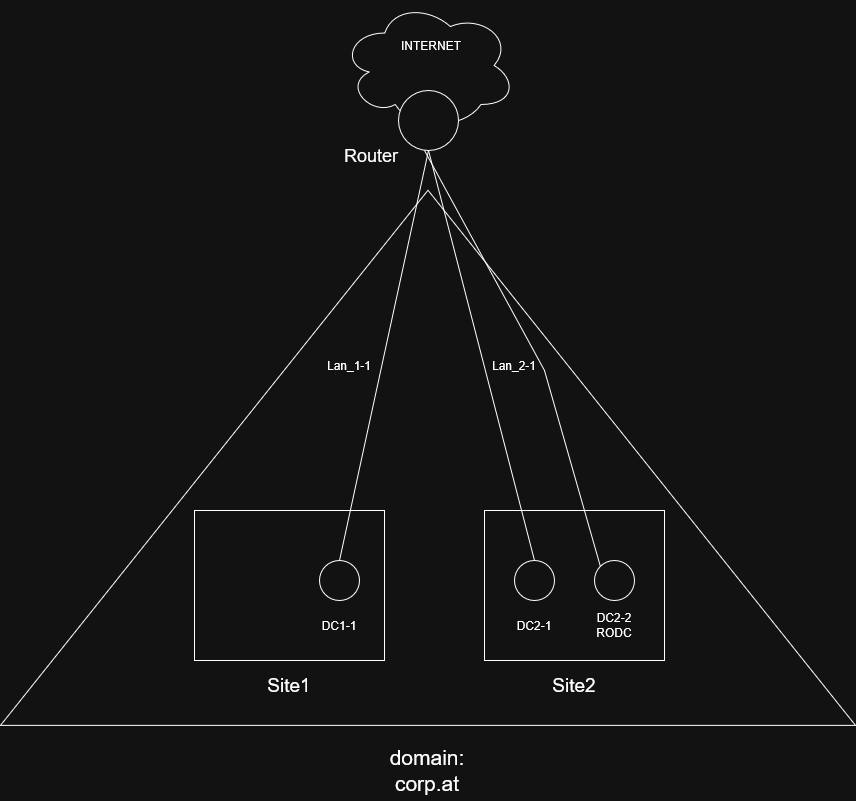

The diagram above was exported from draw.io. Its source (the exported page's mxGraphModel, read from the mxfile embedded in the PNG):
<mxGraphModel dx="2842" dy="2308" grid="1" gridSize="10" guides="1" tooltips="1" connect="1" arrows="1" fold="1" page="1" pageScale="1" pageWidth="827" pageHeight="1169" math="0" shadow="0">
  <root>
    <mxCell id="0" />
    <mxCell id="1" parent="0" />
    <mxCell id="0TVYWUzJW_4-8FFfHiwb-2" value="" style="triangle;whiteSpace=wrap;html=1;rotation=-90;" parent="1" vertex="1">
      <mxGeometry x="146" y="-170.07" width="535.14" height="855" as="geometry" />
    </mxCell>
    <mxCell id="0TVYWUzJW_4-8FFfHiwb-3" value="&lt;div&gt;&lt;font style=&quot;font-size: 21px;&quot;&gt;domain:&lt;/font&gt;&lt;/div&gt;&lt;div&gt;&lt;font style=&quot;font-size: 21px;&quot;&gt;corp.at&lt;/font&gt;&lt;/div&gt;" style="text;html=1;whiteSpace=wrap;strokeColor=none;fillColor=none;align=center;verticalAlign=middle;rounded=0;" parent="1" vertex="1">
      <mxGeometry x="345.35" y="540" width="136.43" height="60" as="geometry" />
    </mxCell>
    <mxCell id="0TVYWUzJW_4-8FFfHiwb-4" value="" style="rounded=0;whiteSpace=wrap;html=1;" parent="1" vertex="1">
      <mxGeometry x="180" y="310" width="190" height="150" as="geometry" />
    </mxCell>
    <mxCell id="0TVYWUzJW_4-8FFfHiwb-5" value="&lt;font style=&quot;font-size: 19px;&quot;&gt;Site1&lt;/font&gt;" style="text;html=1;whiteSpace=wrap;strokeColor=none;fillColor=none;align=center;verticalAlign=middle;rounded=0;" parent="1" vertex="1">
      <mxGeometry x="245" y="470" width="60" height="30" as="geometry" />
    </mxCell>
    <mxCell id="0TVYWUzJW_4-8FFfHiwb-6" value="" style="rounded=0;whiteSpace=wrap;html=1;" parent="1" vertex="1">
      <mxGeometry x="470" y="310" width="180" height="150" as="geometry" />
    </mxCell>
    <mxCell id="0TVYWUzJW_4-8FFfHiwb-7" value="&lt;div&gt;&lt;font style=&quot;font-size: 19px;&quot;&gt;Site2&lt;/font&gt;&lt;/div&gt;" style="text;html=1;whiteSpace=wrap;strokeColor=none;fillColor=none;align=center;verticalAlign=middle;rounded=0;" parent="1" vertex="1">
      <mxGeometry x="530" y="470" width="60" height="30" as="geometry" />
    </mxCell>
    <mxCell id="0TVYWUzJW_4-8FFfHiwb-8" value="" style="ellipse;whiteSpace=wrap;html=1;aspect=fixed;" parent="1" vertex="1">
      <mxGeometry x="305" y="360" width="40" height="40" as="geometry" />
    </mxCell>
    <mxCell id="0TVYWUzJW_4-8FFfHiwb-9" value="" style="ellipse;whiteSpace=wrap;html=1;aspect=fixed;" parent="1" vertex="1">
      <mxGeometry x="500" y="360" width="40" height="40" as="geometry" />
    </mxCell>
    <mxCell id="0TVYWUzJW_4-8FFfHiwb-10" value="DC1-1" style="text;html=1;whiteSpace=wrap;strokeColor=none;fillColor=none;align=center;verticalAlign=middle;rounded=0;" parent="1" vertex="1">
      <mxGeometry x="295" y="410" width="60" height="30" as="geometry" />
    </mxCell>
    <mxCell id="0TVYWUzJW_4-8FFfHiwb-11" value="DC2-1" style="text;html=1;whiteSpace=wrap;strokeColor=none;fillColor=none;align=center;verticalAlign=middle;rounded=0;" parent="1" vertex="1">
      <mxGeometry x="490" y="410" width="60" height="30" as="geometry" />
    </mxCell>
    <mxCell id="0TVYWUzJW_4-8FFfHiwb-13" value="" style="ellipse;shape=cloud;whiteSpace=wrap;html=1;" parent="1" vertex="1">
      <mxGeometry x="326.5" y="-200" width="175" height="130" as="geometry" />
    </mxCell>
    <mxCell id="0TVYWUzJW_4-8FFfHiwb-12" value="" style="ellipse;whiteSpace=wrap;html=1;aspect=fixed;" parent="1" vertex="1">
      <mxGeometry x="384" y="-110" width="60" height="60" as="geometry" />
    </mxCell>
    <mxCell id="0TVYWUzJW_4-8FFfHiwb-14" value="INTERNET" style="text;html=1;whiteSpace=wrap;strokeColor=none;fillColor=none;align=center;verticalAlign=middle;rounded=0;" parent="1" vertex="1">
      <mxGeometry x="386.5" y="-170.07" width="60" height="30" as="geometry" />
    </mxCell>
    <mxCell id="0TVYWUzJW_4-8FFfHiwb-18" value="" style="endArrow=none;html=1;rounded=0;exitX=0.5;exitY=0;exitDx=0;exitDy=0;entryX=0.5;entryY=1;entryDx=0;entryDy=0;" parent="1" source="0TVYWUzJW_4-8FFfHiwb-8" target="0TVYWUzJW_4-8FFfHiwb-12" edge="1">
      <mxGeometry width="50" height="50" relative="1" as="geometry">
        <mxPoint x="347" y="190" as="sourcePoint" />
        <mxPoint x="421" y="-50" as="targetPoint" />
      </mxGeometry>
    </mxCell>
    <mxCell id="0TVYWUzJW_4-8FFfHiwb-19" value="&lt;div&gt;&lt;font style=&quot;font-size: 18px;&quot;&gt;Router&lt;/font&gt;&lt;/div&gt;" style="text;html=1;whiteSpace=wrap;strokeColor=none;fillColor=none;align=center;verticalAlign=middle;rounded=0;" parent="1" vertex="1">
      <mxGeometry x="326.5" y="-60" width="60" height="30" as="geometry" />
    </mxCell>
    <mxCell id="0TVYWUzJW_4-8FFfHiwb-21" value="" style="endArrow=none;html=1;rounded=0;exitX=0.5;exitY=0;exitDx=0;exitDy=0;entryX=0.5;entryY=1;entryDx=0;entryDy=0;" parent="1" source="0TVYWUzJW_4-8FFfHiwb-9" target="0TVYWUzJW_4-8FFfHiwb-12" edge="1">
      <mxGeometry width="50" height="50" relative="1" as="geometry">
        <mxPoint x="700" y="556" as="sourcePoint" />
        <mxPoint x="420" y="-50" as="targetPoint" />
      </mxGeometry>
    </mxCell>
    <mxCell id="0TVYWUzJW_4-8FFfHiwb-22" value="Lan_1-1" style="text;html=1;whiteSpace=wrap;strokeColor=none;fillColor=none;align=center;verticalAlign=middle;rounded=0;" parent="1" vertex="1">
      <mxGeometry x="305" y="150" width="60" height="30" as="geometry" />
    </mxCell>
    <mxCell id="0TVYWUzJW_4-8FFfHiwb-23" value="Lan_2-1" style="text;html=1;whiteSpace=wrap;strokeColor=none;fillColor=none;align=center;verticalAlign=middle;rounded=0;" parent="1" vertex="1">
      <mxGeometry x="470" y="150" width="60" height="30" as="geometry" />
    </mxCell>
    <mxCell id="NC_elT-05JNPP7Lj5wHc-1" value="" style="ellipse;whiteSpace=wrap;html=1;aspect=fixed;" vertex="1" parent="1">
      <mxGeometry x="580" y="360" width="40" height="40" as="geometry" />
    </mxCell>
    <mxCell id="NC_elT-05JNPP7Lj5wHc-2" value="&lt;div&gt;DC2-2&lt;/div&gt;RODC" style="text;html=1;whiteSpace=wrap;strokeColor=none;fillColor=none;align=center;verticalAlign=middle;rounded=0;" vertex="1" parent="1">
      <mxGeometry x="570" y="410" width="60" height="30" as="geometry" />
    </mxCell>
    <mxCell id="NC_elT-05JNPP7Lj5wHc-4" value="" style="endArrow=none;html=1;rounded=0;exitX=0;exitY=0;exitDx=0;exitDy=0;" edge="1" parent="1" source="NC_elT-05JNPP7Lj5wHc-1">
      <mxGeometry width="50" height="50" relative="1" as="geometry">
        <mxPoint x="606" y="660" as="sourcePoint" />
        <mxPoint x="410" y="-50" as="targetPoint" />
        <Array as="points">
          <mxPoint x="530" y="170" />
        </Array>
      </mxGeometry>
    </mxCell>
  </root>
</mxGraphModel>